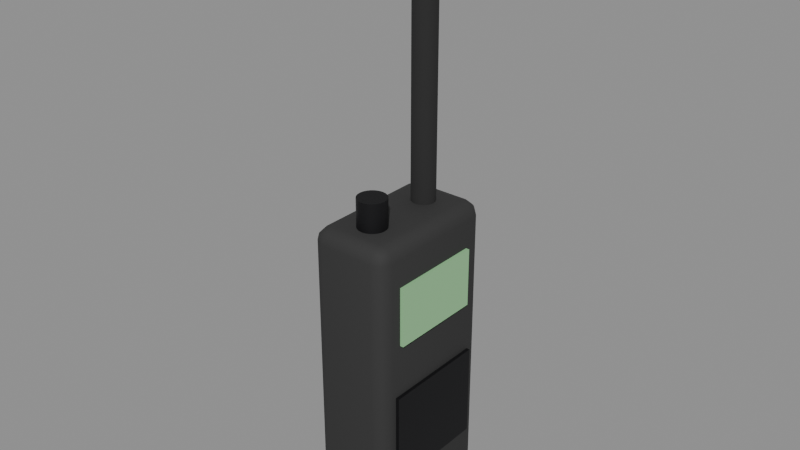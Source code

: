 # Source: SM_Radio.blend  (saved by Blender 5.3.31; exported with 4.5.12 LTS)
import bpy
from mathutils import Matrix  # noqa: F401  (used for matrix-valued properties, if any)

bpy.ops.wm.read_factory_settings(use_empty=True)
scene = bpy.context.scene
scene.name = 'Scene'

# ---- materials (node trees are filled in below, after node groups)
mat_m_blackpolymer = bpy.data.materials.new('M_BlackPolymer')
mat_m_blackpolymer.diffuse_color = (0.03, 0.03, 0.03, 1.0)
mat_m_rubber = bpy.data.materials.new('M_Rubber')
mat_m_rubber.diffuse_color = (0.02, 0.02, 0.02, 1.0)
mat_m_darksteel = bpy.data.materials.new('M_DarkSteel')
mat_m_darksteel.diffuse_color = (0.02, 0.02, 0.022, 1.0)
mat_m_c_295929_0 = bpy.data.materials.new('M_C_295929_0')
mat_m_c_295929_0.diffuse_color = (0.3, 0.6, 0.3, 1.0)

# ---- node groups
ng_smooth_by_angle = bpy.data.node_groups.new('Smooth by Angle', 'GeometryNodeTree')
_s = ng_smooth_by_angle.interface.new_socket(name='Mesh', in_out='OUTPUT', socket_type='NodeSocketGeometry')
_s = ng_smooth_by_angle.interface.new_socket(name='Mesh', in_out='INPUT', socket_type='NodeSocketGeometry')
_s = ng_smooth_by_angle.interface.new_socket(name='Angle', in_out='INPUT', socket_type='NodeSocketFloat')
_s.subtype = 'ANGLE'
_s.default_value = 0.5236
_s.min_value = 0.0
_s.max_value = 3.142
_s.description = 'Maximum face angle for smooth edges'
_s = ng_smooth_by_angle.interface.new_socket(name='Ignore Sharpness', in_out='INPUT', socket_type='NodeSocketBool')
_s.force_non_field = True
ng_smooth_by_angle.is_modifier = True
_N = ng_smooth_by_angle.nodes; _L = ng_smooth_by_angle.links
n0 = _N.new('GeometryNodeSetShadeSmooth'); n0.name = 'Set Shade Smooth'; n0.location = (120, -80)
n0.domain = 'EDGE'
n1 = _N.new('GeometryNodeSetShadeSmooth'); n1.name = 'Set Shade Smooth.001'; n1.location = (300, -80)
n2 = _N.new('NodeGroupOutput'); n2.name = 'Group Output'; n2.location = (480, -80)
n3 = _N.new('GeometryNodeInputMeshEdgeAngle'); n3.name = 'Edge Angle'; n3.location = (-440, -240)
n4 = _N.new('NodeGroupInput'); n4.name = 'Group Input'; n4.location = (-80, -80)
n5 = _N.new('GeometryNodeInputEdgeSmooth'); n5.name = 'Is Edge Smooth'; n5.location = (-260, -120)
n6 = _N.new('GeometryNodeInputShadeSmooth'); n6.name = 'Is Shade Smooth'; n6.location = (-440, -397)
n7 = _N.new('FunctionNodeCompare'); n7.name = 'Compare'; n7.location = (-260, -260)
n7.operation = 'LESS_EQUAL'
n8 = _N.new('FunctionNodeBooleanMath'); n8.name = 'Boolean Math.001'; n8.location = (-80, -260)
n9 = _N.new('NodeGroupInput'); n9.name = 'Group Input.001'; n9.location = (-440, -329)
n10 = _N.new('NodeGroupInput'); n10.name = 'Group Input.002'; n10.location = (-259, -189)
n11 = _N.new('FunctionNodeBooleanMath'); n11.name = 'Boolean Math'; n11.location = (-80, -149)
n11.operation = 'OR'
n12 = _N.new('FunctionNodeBooleanMath'); n12.name = 'Boolean Math.002'; n12.location = (-260, -380)
n12.operation = 'OR'
n13 = _N.new('NodeGroupInput'); n13.name = 'Group Input.003'; n13.location = (-440, -460)
_L.new(n3.outputs[0], n7.inputs[0])
_L.new(n1.outputs[0], n2.inputs[0])
_L.new(n9.outputs[1], n7.inputs[1])
_L.new(n7.outputs[0], n8.inputs[0])
_L.new(n4.outputs[0], n0.inputs[0])
_L.new(n0.outputs[0], n1.inputs[0])
_L.new(n8.outputs[0], n0.inputs[2])
_L.new(n10.outputs[2], n11.inputs[1])
_L.new(n5.outputs[0], n11.inputs[0])
_L.new(n11.outputs[0], n0.inputs[1])
_L.new(n13.outputs[2], n12.inputs[1])
_L.new(n6.outputs[0], n12.inputs[0])
_L.new(n12.outputs[0], n8.inputs[1])
n2.is_active_output = True

# ---- material node trees
mat_m_blackpolymer.use_nodes = True; mat_m_blackpolymer.node_tree.nodes.clear()
_N = mat_m_blackpolymer.node_tree.nodes; _L = mat_m_blackpolymer.node_tree.links
n0 = _N.new('ShaderNodeBsdfPrincipled'); n0.name = 'Principled BSDF'; n0.location = (-200, 100)
n0.inputs[0].default_value = (0.03, 0.03, 0.03, 1.0)
n0.inputs[2].default_value = 0.85
n0.inputs[10].default_value = 0.005
n1 = _N.new('ShaderNodeOutputMaterial'); n1.name = 'Material Output'; n1.location = (200, 100)
_L.new(n0.outputs[0], n1.inputs[0])
n1.is_active_output = True
mat_m_rubber.use_nodes = True; mat_m_rubber.node_tree.nodes.clear()
_N = mat_m_rubber.node_tree.nodes; _L = mat_m_rubber.node_tree.links
n0 = _N.new('ShaderNodeBsdfPrincipled'); n0.name = 'Principled BSDF'; n0.location = (-200, 100)
n0.inputs[0].default_value = (0.02, 0.02, 0.02, 1.0)
n0.inputs[2].default_value = 0.95
n0.inputs[10].default_value = 0.005
n1 = _N.new('ShaderNodeOutputMaterial'); n1.name = 'Material Output'; n1.location = (200, 100)
_L.new(n0.outputs[0], n1.inputs[0])
n1.is_active_output = True
mat_m_darksteel.use_nodes = True; mat_m_darksteel.node_tree.nodes.clear()
_N = mat_m_darksteel.node_tree.nodes; _L = mat_m_darksteel.node_tree.links
n0 = _N.new('ShaderNodeBsdfPrincipled'); n0.name = 'Principled BSDF'; n0.location = (-200, 100)
n0.inputs[0].default_value = (0.02, 0.02, 0.022, 1.0)
n0.inputs[1].default_value = 0.7
n0.inputs[2].default_value = 0.55
n0.inputs[10].default_value = 0.005
n1 = _N.new('ShaderNodeOutputMaterial'); n1.name = 'Material Output'; n1.location = (200, 100)
_L.new(n0.outputs[0], n1.inputs[0])
n1.is_active_output = True
mat_m_c_295929_0.use_nodes = True; mat_m_c_295929_0.node_tree.nodes.clear()
_N = mat_m_c_295929_0.node_tree.nodes; _L = mat_m_c_295929_0.node_tree.links
n0 = _N.new('ShaderNodeBsdfPrincipled'); n0.name = 'Principled BSDF'; n0.location = (-200, 100)
n0.inputs[0].default_value = (0.3, 0.6, 0.3, 1.0)
n0.inputs[2].default_value = 0.1
n0.inputs[10].default_value = 0.005
n1 = _N.new('ShaderNodeOutputMaterial'); n1.name = 'Material Output'; n1.location = (200, 100)
_L.new(n0.outputs[0], n1.inputs[0])
n1.is_active_output = True

# ---- meshes
me_sm_radio = bpy.data.meshes.new('SM_Radio')
me_sm_radio.from_pydata([(-0.0115, -0.024, 0.0), (-0.0115, -0.03, 0.006), (-0.0175, -0.024, 0.006), (-0.0115, -0.027, 0.0008016), (-0.0145, -0.024, 0.0008016), (-0.01437, -0.02687, 0.00158), (-0.0145, -0.0292, 0.006), (-0.0115, -0.0292, 0.003004), (-0.01437, -0.02842, 0.003131), (-0.0167, -0.024, 0.003004), (-0.0167, -0.027, 0.006), (-0.01592, -0.02687, 0.003131), (-0.0115, -0.03, 0.124), (-0.0115, -0.024, 0.13), (-0.0175, -0.024, 0.124), (-0.0115, -0.0292, 0.127), (-0.0145, -0.0292, 0.124), (-0.01437, -0.02842, 0.1269), (-0.0145, -0.024, 0.1292), (-0.0115, -0.027, 0.1292), (-0.01437, -0.02687, 0.1284), (-0.0167, -0.027, 0.124), (-0.0167, -0.024, 0.127), (-0.01592, -0.02687, 0.1269), (-0.0115, 0.024, 0.0), (-0.0175, 0.024, 0.006), (-0.0115, 0.03, 0.006), (-0.0145, 0.024, 0.0008016), (-0.0115, 0.027, 0.0008016), (-0.01437, 0.02687, 0.00158), (-0.0167, 0.027, 0.006), (-0.0167, 0.024, 0.003004), (-0.01592, 0.02687, 0.003131), (-0.0115, 0.0292, 0.003004), (-0.0145, 0.0292, 0.006), (-0.01437, 0.02842, 0.003131), (-0.0115, 0.024, 0.13), (-0.0115, 0.03, 0.124), (-0.0175, 0.024, 0.124), (-0.0115, 0.027, 0.1292), (-0.0145, 0.024, 0.1292), (-0.01437, 0.02687, 0.1284), (-0.0145, 0.0292, 0.124), (-0.0115, 0.0292, 0.127), (-0.01437, 0.02842, 0.1269), (-0.0167, 0.024, 0.127), (-0.0167, 0.027, 0.124), (-0.01592, 0.02687, 0.1269), (0.0115, -0.024, 0.0), (0.0175, -0.024, 0.006), (0.0115, -0.03, 0.006), (0.0145, -0.024, 0.0008016), (0.0115, -0.027, 0.0008016), (0.01437, -0.02687, 0.00158), (0.0167, -0.027, 0.006), (0.0167, -0.024, 0.003004), (0.01592, -0.02687, 0.003131), (0.0115, -0.0292, 0.003004), (0.0145, -0.0292, 0.006), (0.01437, -0.02842, 0.003131), (0.0115, -0.024, 0.13), (0.0115, -0.03, 0.124), (0.0175, -0.024, 0.124), (0.0115, -0.027, 0.1292), (0.0145, -0.024, 0.1292), (0.01437, -0.02687, 0.1284), (0.0145, -0.0292, 0.124), (0.0115, -0.0292, 0.127), (0.01437, -0.02842, 0.1269), (0.0167, -0.024, 0.127), (0.0167, -0.027, 0.124), (0.01592, -0.02687, 0.1269), (0.0115, 0.024, 0.0), (0.0115, 0.03, 0.006), (0.0175, 0.024, 0.006), (0.0115, 0.027, 0.0008016), (0.0145, 0.024, 0.0008016), (0.01437, 0.02687, 0.00158), (0.0145, 0.0292, 0.006), (0.0115, 0.0292, 0.003004), (0.01437, 0.02842, 0.003131), (0.0167, 0.024, 0.003004), (0.0167, 0.027, 0.006), (0.01592, 0.02687, 0.003131), (0.0115, 0.024, 0.13), (0.0175, 0.024, 0.124), (0.0115, 0.03, 0.124), (0.0145, 0.024, 0.1292), (0.0115, 0.027, 0.1292), (0.01437, 0.02687, 0.1284), (0.0167, 0.027, 0.124), (0.0167, 0.024, 0.127), (0.01592, 0.02687, 0.1269), (0.0115, 0.0292, 0.127), (0.0145, 0.0292, 0.124), (0.01437, 0.02842, 0.1269), (0.0, 0.02, 0.13), (0.0, 0.02, 0.25), (0.001294, 0.01983, 0.13), (0.001294, 0.01983, 0.25), (0.0025, 0.01933, 0.13), (0.0025, 0.01933, 0.25), (0.003536, 0.01854, 0.13), (0.003536, 0.01854, 0.25), (0.00433, 0.0175, 0.13), (0.00433, 0.0175, 0.25), (0.00483, 0.01629, 0.13), (0.00483, 0.01629, 0.25), (0.005, 0.015, 0.13), (0.005, 0.015, 0.25), (0.00483, 0.01371, 0.13), (0.00483, 0.01371, 0.25), (0.00433, 0.0125, 0.13), (0.00433, 0.0125, 0.25), (0.003536, 0.01146, 0.13), (0.003536, 0.01146, 0.25), (0.0025, 0.01067, 0.13), (0.0025, 0.01067, 0.25), (0.001294, 0.01017, 0.13), (0.001294, 0.01017, 0.25), (0.0, 0.01, 0.13), (0.0, 0.01, 0.25), (-0.001294, 0.01017, 0.13), (-0.001294, 0.01017, 0.25), (-0.0025, 0.01067, 0.13), (-0.0025, 0.01067, 0.25), (-0.003536, 0.01146, 0.13), (-0.003536, 0.01146, 0.25), (-0.00433, 0.0125, 0.13), (-0.00433, 0.0125, 0.25), (-0.00483, 0.01371, 0.13), (-0.00483, 0.01371, 0.25), (-0.005, 0.015, 0.13), (-0.005, 0.015, 0.25), (-0.00483, 0.01629, 0.13), (-0.00483, 0.01629, 0.25), (-0.00433, 0.0175, 0.13), (-0.00433, 0.0175, 0.25), (-0.003536, 0.01854, 0.13), (-0.003536, 0.01854, 0.25), (-0.0025, 0.01933, 0.13), (-0.0025, 0.01933, 0.25), (-0.001294, 0.01983, 0.13), (-0.001294, 0.01983, 0.25), (0.0, -0.009, 0.13), (0.0, -0.009, 0.142), (0.001553, -0.009204, 0.13), (0.001553, -0.009204, 0.142), (0.003, -0.009804, 0.13), (0.003, -0.009804, 0.142), (0.004243, -0.01076, 0.13), (0.004243, -0.01076, 0.142), (0.005196, -0.012, 0.13), (0.005196, -0.012, 0.142), (0.005796, -0.01345, 0.13), (0.005796, -0.01345, 0.142), (0.006, -0.015, 0.13), (0.006, -0.015, 0.142), (0.005796, -0.01655, 0.13), (0.005796, -0.01655, 0.142), (0.005196, -0.018, 0.13), (0.005196, -0.018, 0.142), (0.004243, -0.01924, 0.13), (0.004243, -0.01924, 0.142), (0.003, -0.0202, 0.13), (0.003, -0.0202, 0.142), (0.001553, -0.0208, 0.13), (0.001553, -0.0208, 0.142), (0.0, -0.021, 0.13), (0.0, -0.021, 0.142), (-0.001553, -0.0208, 0.13), (-0.001553, -0.0208, 0.142), (-0.003, -0.0202, 0.13), (-0.003, -0.0202, 0.142), (-0.004243, -0.01924, 0.13), (-0.004243, -0.01924, 0.142), (-0.005196, -0.018, 0.13), (-0.005196, -0.018, 0.142), (-0.005796, -0.01655, 0.13), (-0.005796, -0.01655, 0.142), (-0.006, -0.015, 0.13), (-0.006, -0.015, 0.142), (-0.005796, -0.01345, 0.13), (-0.005796, -0.01345, 0.142), (-0.005196, -0.012, 0.13), (-0.005196, -0.012, 0.142), (-0.004243, -0.01076, 0.13), (-0.004243, -0.01076, 0.142), (-0.003, -0.009804, 0.13), (-0.003, -0.009804, 0.142), (-0.001553, -0.009204, 0.13), (-0.001553, -0.009204, 0.142), (0.017, -0.02, 0.0875), (0.017, -0.02, 0.1125), (0.017, 0.02, 0.0875), (0.017, 0.02, 0.1125), (0.019, -0.02, 0.0875), (0.019, -0.02, 0.1125), (0.019, 0.02, 0.0875), (0.019, 0.02, 0.1125), (0.017, -0.0225, 0.025), (0.017, -0.0225, 0.065), (0.017, 0.0225, 0.025), (0.017, 0.0225, 0.065), (0.019, -0.0225, 0.025), (0.019, -0.0225, 0.065), (0.019, 0.0225, 0.025), (0.019, 0.0225, 0.065)], [], [(0, 3, 5, 4), (3, 7, 8, 5), (1, 6, 8, 7), (6, 10, 11, 8), (2, 9, 11, 10), (9, 4, 5, 11), (5, 8, 11), (12, 15, 17, 16), (15, 19, 20, 17), (13, 18, 20, 19), (18, 22, 23, 20), (14, 21, 23, 22), (21, 16, 17, 23), (17, 20, 23), (24, 27, 29, 28), (27, 31, 32, 29), (25, 30, 32, 31), (30, 34, 35, 32), (26, 33, 35, 34), (33, 28, 29, 35), (29, 32, 35), (36, 39, 41, 40), (39, 43, 44, 41), (37, 42, 44, 43), (42, 46, 47, 44), (38, 45, 47, 46), (45, 40, 41, 47), (41, 44, 47), (48, 51, 53, 52), (51, 55, 56, 53), (49, 54, 56, 55), (54, 58, 59, 56), (50, 57, 59, 58), (57, 52, 53, 59), (53, 56, 59), (60, 63, 65, 64), (63, 67, 68, 65), (61, 66, 68, 67), (66, 70, 71, 68), (62, 69, 71, 70), (69, 64, 65, 71), (65, 68, 71), (72, 75, 77, 76), (75, 79, 80, 77), (73, 78, 80, 79), (78, 82, 83, 80), (74, 81, 83, 82), (81, 76, 77, 83), (77, 80, 83), (84, 87, 89, 88), (87, 91, 92, 89), (85, 90, 92, 91), (90, 94, 95, 92), (86, 93, 95, 94), (93, 88, 89, 95), (89, 92, 95), (24, 0, 4, 27), (27, 4, 9, 31), (31, 9, 2, 25), (1, 12, 16, 6), (6, 16, 21, 10), (10, 21, 14, 2), (13, 36, 40, 18), (18, 40, 45, 22), (22, 45, 38, 14), (37, 26, 34, 42), (42, 34, 30, 46), (46, 30, 25, 38), (72, 24, 28, 75), (75, 28, 33, 79), (79, 33, 26, 73), (36, 84, 88, 39), (39, 88, 93, 43), (43, 93, 86, 37), (85, 74, 82, 90), (90, 82, 78, 94), (94, 78, 73, 86), (48, 72, 76, 51), (51, 76, 81, 55), (55, 81, 74, 49), (84, 60, 64, 87), (87, 64, 69, 91), (91, 69, 62, 85), (61, 50, 58, 66), (66, 58, 54, 70), (70, 54, 49, 62), (0, 48, 52, 3), (3, 52, 57, 7), (7, 57, 50, 1), (60, 13, 19, 63), (63, 19, 15, 67), (67, 15, 12, 61), (24, 72, 48, 0), (2, 14, 38, 25), (50, 61, 12, 1), (84, 36, 13, 60), (26, 37, 86, 73), (74, 85, 62, 49), (96, 97, 99, 98), (98, 99, 101, 100), (100, 101, 103, 102), (102, 103, 105, 104), (104, 105, 107, 106), (106, 107, 109, 108), (108, 109, 111, 110), (110, 111, 113, 112), (112, 113, 115, 114), (114, 115, 117, 116), (116, 117, 119, 118), (118, 119, 121, 120), (120, 121, 123, 122), (122, 123, 125, 124), (124, 125, 127, 126), (126, 127, 129, 128), (128, 129, 131, 130), (130, 131, 133, 132), (132, 133, 135, 134), (134, 135, 137, 136), (136, 137, 139, 138), (138, 139, 141, 140), (99, 97, 143, 141, 139, 137, 135, 133, 131, 129, 127, 125, 123, 121, 119, 117, 115, 113, 111, 109, 107, 105, 103, 101), (140, 141, 143, 142), (142, 143, 97, 96), (96, 98, 100, 102, 104, 106, 108, 110, 112, 114, 116, 118, 120, 122, 124, 126, 128, 130, 132, 134, 136, 138, 140, 142), (144, 145, 147, 146), (146, 147, 149, 148), (148, 149, 151, 150), (150, 151, 153, 152), (152, 153, 155, 154), (154, 155, 157, 156), (156, 157, 159, 158), (158, 159, 161, 160), (160, 161, 163, 162), (162, 163, 165, 164), (164, 165, 167, 166), (166, 167, 169, 168), (168, 169, 171, 170), (170, 171, 173, 172), (172, 173, 175, 174), (174, 175, 177, 176), (176, 177, 179, 178), (178, 179, 181, 180), (180, 181, 183, 182), (182, 183, 185, 184), (184, 185, 187, 186), (186, 187, 189, 188), (147, 145, 191, 189, 187, 185, 183, 181, 179, 177, 175, 173, 171, 169, 167, 165, 163, 161, 159, 157, 155, 153, 151, 149), (188, 189, 191, 190), (190, 191, 145, 144), (144, 146, 148, 150, 152, 154, 156, 158, 160, 162, 164, 166, 168, 170, 172, 174, 176, 178, 180, 182, 184, 186, 188, 190), (192, 193, 195, 194), (194, 195, 199, 198), (198, 199, 197, 196), (196, 197, 193, 192), (194, 198, 196, 192), (199, 195, 193, 197), (200, 201, 203, 202), (202, 203, 207, 206), (206, 207, 205, 204), (204, 205, 201, 200), (202, 206, 204, 200), (207, 203, 201, 205)])
me_sm_radio.polygons.foreach_set('use_smooth', [True] * 162)
me_sm_radio.polygons.foreach_set('material_index', [0, 0, 0, 0, 0, 0, 0, 0, 0, 0, 0, 0, 0, 0, 0, 0, 0, 0, 0, 0, 0, 0, 0, 0, 0, 0, 0, 0, 0, 0, 0, 0, 0, 0, 0, 0, 0, 0, 0, 0, 0, 0, 0, 0, 0, 0, 0, 0, 0, 0, 0, 0, 0, 0, 0, 0, 0, 0, 0, 0, 0, 0, 0, 0, 0, 0, 0, 0, 0, 0, 0, 0, 0, 0, 0, 0, 0, 0, 0, 0, 0, 0, 0, 0, 0, 0, 0, 0, 0, 0, 0, 0, 0, 0, 0, 0, 0, 0, 1, 1, 1, 1, 1, 1, 1, 1, 1, 1, 1, 1, 1, 1, 1, 1, 1, 1, 1, 1, 1, 1, 1, 1, 1, 1, 2, 2, 2, 2, 2, 2, 2, 2, 2, 2, 2, 2, 2, 2, 2, 2, 2, 2, 2, 2, 2, 2, 2, 2, 2, 2, 3, 3, 3, 3, 3, 3, 2, 2, 2, 2, 2, 2])
_uv = me_sm_radio.uv_layers.new(name='UVMap')
_uv.uv.foreach_set('vector', [-0.0575, -0.12, -0.0575, -0.135, -0.07185, -0.1343, -0.07248, -0.12, -0.0575, 0.004008, -0.0575, 0.01502, -0.07185, 0.01565, -0.07185, 0.007901, -0.0575, 0.03, -0.07248, 0.03, -0.07185, 0.01565, -0.0575, 0.01502, -0.146, 0.03, -0.135, 0.03, -0.1343, 0.01565, -0.1421, 0.01565, -0.12, 0.03, -0.12, 0.01502, -0.1343, 0.01565, -0.135, 0.03, -0.12, 0.01502, -0.12, 0.004008, -0.1343, 0.007901, -0.1343, 0.01565, -0.1343, 0.007901, -0.1421, 0.01565, -0.1343, 0.01565, -0.0575, 0.62, -0.0575, 0.635, -0.07185, 0.6343, -0.07248, 0.62, -0.0575, 0.635, -0.0575, 0.646, -0.07185, 0.6421, -0.07185, 0.6343, -0.0575, -0.12, -0.07248, -0.12, -0.07185, -0.1343, -0.0575, -0.135, -0.12, 0.646, -0.12, 0.635, -0.1343, 0.6343, -0.1343, 0.6421, -0.12, 0.62, -0.135, 0.62, -0.1343, 0.6343, -0.12, 0.635, -0.135, 0.62, -0.146, 0.62, -0.1421, 0.6343, -0.1343, 0.6343, -0.1421, 0.6343, -0.1343, 0.6421, -0.1343, 0.6343, -0.0575, 0.12, -0.07248, 0.12, -0.07185, 0.1343, -0.0575, 0.135, 0.12, 0.004008, 0.12, 0.01502, 0.1343, 0.01565, 0.1343, 0.007901, 0.12, 0.03, 0.135, 0.03, 0.1343, 0.01565, 0.12, 0.01502, 0.135, 0.03, 0.146, 0.03, 0.1421, 0.01565, 0.1343, 0.01565, -0.0575, 0.03, -0.0575, 0.01502, -0.07185, 0.01565, -0.07248, 0.03, -0.0575, 0.01502, -0.0575, 0.004008, -0.07185, 0.007901, -0.07185, 0.01565, 0.1343, 0.007901, 0.1343, 0.01565, 0.1421, 0.01565, -0.0575, 0.12, -0.0575, 0.135, -0.07185, 0.1343, -0.07248, 0.12, -0.0575, 0.646, -0.0575, 0.635, -0.07185, 0.6343, -0.07185, 0.6421, -0.0575, 0.62, -0.07248, 0.62, -0.07185, 0.6343, -0.0575, 0.635, 0.146, 0.62, 0.135, 0.62, 0.1343, 0.6343, 0.1421, 0.6343, 0.12, 0.62, 0.12, 0.635, 0.1343, 0.6343, 0.135, 0.62, 0.12, 0.635, 0.12, 0.646, 0.1343, 0.6421, 0.1343, 0.6343, 0.1343, 0.6421, 0.1421, 0.6343, 0.1343, 0.6343, 0.0575, -0.12, 0.07248, -0.12, 0.07185, -0.1343, 0.0575, -0.135, -0.12, 0.004008, -0.12, 0.01502, -0.1343, 0.01565, -0.1343, 0.007901, -0.12, 0.03, -0.135, 0.03, -0.1343, 0.01565, -0.12, 0.01502, -0.135, 0.03, -0.146, 0.03, -0.1421, 0.01565, -0.1343, 0.01565, 0.0575, 0.03, 0.0575, 0.01502, 0.07185, 0.01565, 0.07248, 0.03, 0.0575, 0.01502, 0.0575, 0.004008, 0.07185, 0.007901, 0.07185, 0.01565, -0.1343, 0.007901, -0.1343, 0.01565, -0.1421, 0.01565, 0.0575, -0.12, 0.0575, -0.135, 0.07185, -0.1343, 0.07248, -0.12, 0.0575, 0.646, 0.0575, 0.635, 0.07185, 0.6343, 0.07185, 0.6421, 0.0575, 0.62, 0.07248, 0.62, 0.07185, 0.6343, 0.0575, 0.635, -0.146, 0.62, -0.135, 0.62, -0.1343, 0.6343, -0.1421, 0.6343, -0.12, 0.62, -0.12, 0.635, -0.1343, 0.6343, -0.135, 0.62, -0.12, 0.635, -0.12, 0.646, -0.1343, 0.6421, -0.1343, 0.6343, -0.1343, 0.6421, -0.1421, 0.6343, -0.1343, 0.6343, 0.0575, 0.12, 0.0575, 0.135, 0.07185, 0.1343, 0.07248, 0.12, 0.0575, 0.004008, 0.0575, 0.01502, 0.07185, 0.01565, 0.07185, 0.007901, 0.0575, 0.03, 0.07248, 0.03, 0.07185, 0.01565, 0.0575, 0.01502, 0.146, 0.03, 0.135, 0.03, 0.1343, 0.01565, 0.1421, 0.01565, 0.12, 0.03, 0.12, 0.01502, 0.1343, 0.01565, 0.135, 0.03, 0.12, 0.01502, 0.12, 0.004008, 0.1343, 0.007901, 0.1343, 0.01565, 0.1343, 0.007901, 0.1421, 0.01565, 0.1343, 0.01565, 0.0575, 0.12, 0.07248, 0.12, 0.07185, 0.1343, 0.0575, 0.135, 0.12, 0.646, 0.12, 0.635, 0.1343, 0.6343, 0.1343, 0.6421, 0.12, 0.62, 0.135, 0.62, 0.1343, 0.6343, 0.12, 0.635, 0.135, 0.62, 0.146, 0.62, 0.1421, 0.6343, 0.1343, 0.6343, 0.0575, 0.62, 0.0575, 0.635, 0.07185, 0.6343, 0.07248, 0.62, 0.0575, 0.635, 0.0575, 0.646, 0.07185, 0.6421, 0.07185, 0.6343, 0.1343, 0.6421, 0.1343, 0.6343, 0.1421, 0.6343, -0.0575, 0.12, -0.0575, -0.12, -0.07248, -0.12, -0.07248, 0.12, 0.12, 0.004008, -0.12, 0.004008, -0.12, 0.01502, 0.12, 0.01502, 0.12, 0.01502, -0.12, 0.01502, -0.12, 0.03, 0.12, 0.03, -0.0575, 0.03, -0.0575, 0.62, -0.07248, 0.62, -0.07248, 0.03, -0.146, 0.03, -0.146, 0.62, -0.135, 0.62, -0.135, 0.03, -0.135, 0.03, -0.135, 0.62, -0.12, 0.62, -0.12, 0.03, -0.0575, -0.12, -0.0575, 0.12, -0.07248, 0.12, -0.07248, -0.12, -0.12, 0.646, 0.12, 0.646, 0.12, 0.635, -0.12, 0.635, -0.12, 0.635, 0.12, 0.635, 0.12, 0.62, -0.12, 0.62, -0.0575, 0.62, -0.0575, 0.03, -0.07248, 0.03, -0.07248, 0.62, 0.146, 0.62, 0.146, 0.03, 0.135, 0.03, 0.135, 0.62, 0.135, 0.62, 0.135, 0.03, 0.12, 0.03, 0.12, 0.62, 0.0575, 0.12, -0.0575, 0.12, -0.0575, 0.135, 0.0575, 0.135, 0.0575, 0.004008, -0.0575, 0.004008, -0.0575, 0.01502, 0.0575, 0.01502, 0.0575, 0.01502, -0.0575, 0.01502, -0.0575, 0.03, 0.0575, 0.03, -0.0575, 0.12, 0.0575, 0.12, 0.0575, 0.135, -0.0575, 0.135, -0.0575, 0.646, 0.0575, 0.646, 0.0575, 0.635, -0.0575, 0.635, -0.0575, 0.635, 0.0575, 0.635, 0.0575, 0.62, -0.0575, 0.62, 0.12, 0.62, 0.12, 0.03, 0.135, 0.03, 0.135, 0.62, 0.135, 0.62, 0.135, 0.03, 0.146, 0.03, 0.146, 0.62, 0.07248, 0.62, 0.07248, 0.03, 0.0575, 0.03, 0.0575, 0.62, 0.0575, -0.12, 0.0575, 0.12, 0.07248, 0.12, 0.07248, -0.12, -0.12, 0.004008, 0.12, 0.004008, 0.12, 0.01502, -0.12, 0.01502, -0.12, 0.01502, 0.12, 0.01502, 0.12, 0.03, -0.12, 0.03, 0.0575, 0.12, 0.0575, -0.12, 0.07248, -0.12, 0.07248, 0.12, 0.12, 0.646, -0.12, 0.646, -0.12, 0.635, 0.12, 0.635, 0.12, 0.635, -0.12, 0.635, -0.12, 0.62, 0.12, 0.62, 0.0575, 0.62, 0.0575, 0.03, 0.07248, 0.03, 0.07248, 0.62, -0.146, 0.62, -0.146, 0.03, -0.135, 0.03, -0.135, 0.62, -0.135, 0.62, -0.135, 0.03, -0.12, 0.03, -0.12, 0.62, -0.0575, -0.12, 0.0575, -0.12, 0.0575, -0.135, -0.0575, -0.135, -0.0575, 0.004008, 0.0575, 0.004008, 0.0575, 0.01502, -0.0575, 0.01502, -0.0575, 0.01502, 0.0575, 0.01502, 0.0575, 0.03, -0.0575, 0.03, 0.0575, -0.12, -0.0575, -0.12, -0.0575, -0.135, 0.0575, -0.135, 0.0575, 0.646, -0.0575, 0.646, -0.0575, 0.635, 0.0575, 0.635, 0.0575, 0.635, -0.0575, 0.635, -0.0575, 0.62, 0.0575, 0.62, -0.0575, 0.12, 0.0575, 0.12, 0.0575, -0.12, -0.0575, -0.12, -0.12, 0.03, -0.12, 0.62, 0.12, 0.62, 0.12, 0.03, 0.0575, 0.03, 0.0575, 0.62, -0.0575, 0.62, -0.0575, 0.03, 0.0575, 0.12, -0.0575, 0.12, -0.0575, -0.12, 0.0575, -0.12, -0.0575, 0.03, -0.0575, 0.62, 0.0575, 0.62, 0.0575, 0.03, 0.12, 0.03, 0.12, 0.62, -0.12, 0.62, -0.12, 0.03, 0.0, 0.65, 0.0, 1.25, 0.00647, 1.25, 0.00647, 0.65, 0.00647, 0.65, 0.00647, 1.25, 0.0125, 1.25, 0.0125, 0.65, 0.0125, 0.65, 0.0125, 1.25, 0.01768, 1.25, 0.01768, 0.65, 0.09268, 0.65, 0.09268, 1.25, 0.0875, 1.25, 0.0875, 0.65, 0.0875, 0.65, 0.0875, 1.25, 0.08147, 1.25, 0.08147, 0.65, 0.08147, 0.65, 0.08147, 1.25, 0.075, 1.25, 0.075, 0.65, 0.075, 0.65, 0.075, 1.25, 0.06853, 1.25, 0.06853, 0.65, 0.06853, 0.65, 0.06853, 1.25, 0.0625, 1.25, 0.0625, 0.65, 0.0625, 0.65, 0.0625, 1.25, 0.05732, 1.25, 0.05732, 0.65, 0.01768, 0.65, 0.01768, 1.25, 0.0125, 1.25, 0.0125, 0.65, 0.0125, 0.65, 0.0125, 1.25, 0.00647, 1.25, 0.00647, 0.65, 0.00647, 0.65, 0.00647, 1.25, 0.0, 1.25, 0.0, 0.65, 0.0, 0.65, 0.0, 1.25, -0.00647, 1.25, -0.00647, 0.65, -0.00647, 0.65, -0.00647, 1.25, -0.0125, 1.25, -0.0125, 0.65, -0.0125, 0.65, -0.0125, 1.25, -0.01768, 1.25, -0.01768, 0.65, 0.05732, 0.65, 0.05732, 1.25, 0.0625, 1.25, 0.0625, 0.65, 0.0625, 0.65, 0.0625, 1.25, 0.06853, 1.25, 0.06853, 0.65, 0.06853, 0.65, 0.06853, 1.25, 0.075, 1.25, 0.075, 0.65, 0.075, 0.65, 0.075, 1.25, 0.08147, 1.25, 0.08147, 0.65, 0.08147, 0.65, 0.08147, 1.25, 0.0875, 1.25, 0.0875, 0.65, 0.0875, 0.65, 0.0875, 1.25, 0.09268, 1.25, 0.09268, 0.65, -0.01768, 0.65, -0.01768, 1.25, -0.0125, 1.25, -0.0125, 0.65, 0.00647, 0.09915, 0.0, 0.1, -0.00647, 0.09915, -0.0125, 0.09665, -0.01768, 0.09268, -0.02165, 0.0875, -0.02415, 0.08147, -0.025, 0.075, -0.02415, 0.06853, -0.02165, 0.0625, -0.01768, 0.05732, -0.0125, 0.05335, -0.00647, 0.05085, 0.0, 0.05, 0.00647, 0.05085, 0.0125, 0.05335, 0.01768, 0.05732, 0.02165, 0.0625, 0.02415, 0.06853, 0.025, 0.075, 0.02415, 0.08147, 0.02165, 0.0875, 0.01768, 0.09268, 0.0125, 0.09665, -0.0125, 0.65, -0.0125, 1.25, -0.00647, 1.25, -0.00647, 0.65, -0.00647, 0.65, -0.00647, 1.25, 0.0, 1.25, 0.0, 0.65, 0.0, 0.1, 0.00647, 0.09915, 0.0125, 0.09665, 0.01768, 0.09268, 0.02165, 0.0875, 0.02415, 0.08147, 0.025, 0.075, 0.02415, 0.06853, 0.02165, 0.0625, 0.01768, 0.05732, 0.0125, 0.05335, 0.00647, 0.05085, 0.0, 0.05, -0.00647, 0.05085, -0.0125, 0.05335, -0.01768, 0.05732, -0.02165, 0.0625, -0.02415, 0.06853, -0.025, 0.075, -0.02415, 0.08147, -0.02165, 0.0875, -0.01768, 0.09268, -0.0125, 0.09665, -0.00647, 0.09915, 0.0, 0.65, 0.0, 0.71, 0.007765, 0.71, 0.007765, 0.65, 0.007765, 0.65, 0.007765, 0.71, 0.015, 0.71, 0.015, 0.65, 0.015, 0.65, 0.015, 0.71, 0.02121, 0.71, 0.02121, 0.65, -0.05379, 0.65, -0.05379, 0.71, -0.06, 0.71, -0.06, 0.65, -0.06, 0.65, -0.06, 0.71, -0.06724, 0.71, -0.06724, 0.65, -0.06724, 0.65, -0.06724, 0.71, -0.075, 0.71, -0.075, 0.65, -0.075, 0.65, -0.075, 0.71, -0.08276, 0.71, -0.08276, 0.65, -0.08276, 0.65, -0.08276, 0.71, -0.09, 0.71, -0.09, 0.65, -0.09, 0.65, -0.09, 0.71, -0.09621, 0.71, -0.09621, 0.65, 0.02121, 0.65, 0.02121, 0.71, 0.015, 0.71, 0.015, 0.65, 0.015, 0.65, 0.015, 0.71, 0.007765, 0.71, 0.007765, 0.65, 0.007765, 0.65, 0.007765, 0.71, 0.0, 0.71, 0.0, 0.65, 0.0, 0.65, 0.0, 0.71, -0.007765, 0.71, -0.007765, 0.65, -0.007765, 0.65, -0.007765, 0.71, -0.015, 0.71, -0.015, 0.65, -0.015, 0.65, -0.015, 0.71, -0.02121, 0.71, -0.02121, 0.65, -0.09621, 0.65, -0.09621, 0.71, -0.09, 0.71, -0.09, 0.65, -0.09, 0.65, -0.09, 0.71, -0.08276, 0.71, -0.08276, 0.65, -0.08276, 0.65, -0.08276, 0.71, -0.075, 0.71, -0.075, 0.65, -0.075, 0.65, -0.075, 0.71, -0.06724, 0.71, -0.06724, 0.65, -0.06724, 0.65, -0.06724, 0.71, -0.06, 0.71, -0.06, 0.65, -0.06, 0.65, -0.06, 0.71, -0.05379, 0.71, -0.05379, 0.65, -0.02121, 0.65, -0.02121, 0.71, -0.015, 0.71, -0.015, 0.65, 0.007765, -0.04602, 0.0, -0.045, -0.007765, -0.04602, -0.015, -0.04902, -0.02121, -0.05379, -0.02598, -0.06, -0.02898, -0.06724, -0.03, -0.075, -0.02898, -0.08276, -0.02598, -0.09, -0.02121, -0.09621, -0.015, -0.101, -0.007765, -0.104, 0.0, -0.105, 0.007765, -0.104, 0.015, -0.101, 0.02121, -0.09621, 0.02598, -0.09, 0.02898, -0.08276, 0.03, -0.075, 0.02898, -0.06724, 0.02598, -0.06, 0.02121, -0.05379, 0.015, -0.04902, -0.015, 0.65, -0.015, 0.71, -0.007765, 0.71, -0.007765, 0.65, -0.007765, 0.65, -0.007765, 0.71, 0.0, 0.71, 0.0, 0.65, 0.0, -0.045, 0.007765, -0.04602, 0.015, -0.04902, 0.02121, -0.05379, 0.02598, -0.06, 0.02898, -0.06724, 0.03, -0.075, 0.02898, -0.08276, 0.02598, -0.09, 0.02121, -0.09621, 0.015, -0.101, 0.007765, -0.104, 0.0, -0.105, -0.007765, -0.104, -0.015, -0.101, -0.02121, -0.09621, -0.02598, -0.09, -0.02898, -0.08276, -0.03, -0.075, -0.02898, -0.06724, -0.02598, -0.06, -0.02121, -0.05379, -0.015, -0.04902, -0.007765, -0.04602, -0.1, 0.4375, -0.1, 0.5625, 0.1, 0.5625, 0.1, 0.4375, 0.085, 0.4375, 0.085, 0.5625, 0.095, 0.5625, 0.095, 0.4375, 0.1, 0.4375, 0.1, 0.5625, -0.1, 0.5625, -0.1, 0.4375, 0.095, 0.4375, 0.095, 0.5625, 0.085, 0.5625, 0.085, 0.4375, 0.085, 0.1, 0.095, 0.1, 0.095, -0.1, 0.085, -0.1, 0.095, 0.1, 0.085, 0.1, 0.085, -0.1, 0.095, -0.1, -0.1125, 0.125, -0.1125, 0.325, 0.1125, 0.325, 0.1125, 0.125, 0.085, 0.125, 0.085, 0.325, 0.095, 0.325, 0.095, 0.125, 0.1125, 0.125, 0.1125, 0.325, -0.1125, 0.325, -0.1125, 0.125, 0.095, 0.125, 0.095, 0.325, 0.085, 0.325, 0.085, 0.125, 0.085, 0.1125, 0.095, 0.1125, 0.095, -0.1125, 0.085, -0.1125, 0.095, 0.1125, 0.085, 0.1125, 0.085, -0.1125, 0.095, -0.1125])
me_sm_radio.materials.append(mat_m_blackpolymer)
me_sm_radio.materials.append(mat_m_rubber)
me_sm_radio.materials.append(mat_m_darksteel)
me_sm_radio.materials.append(mat_m_c_295929_0)
me_sm_radio.update()

# ---- objects
ob_sm_radio = bpy.data.objects.new('SM_Radio', me_sm_radio)

# ---- transforms, parenting, visibility, modifiers, constraints
ob_sm_radio.location = (0.0, 0.0, 0.0)
_m = ob_sm_radio.modifiers.new('Smooth by Angle', 'NODES')
_m.node_group = ng_smooth_by_angle
_gi = [s.identifier for s in ng_smooth_by_angle.interface.items_tree if s.item_type == 'SOCKET' and s.in_out == 'INPUT']
_m[_gi[1]] = 0.6109  # 'Angle'
_m.use_pin_to_last = True
_m.show_group_selector = False

# ---- collection membership
scene.collection.objects.link(ob_sm_radio)

# ---- scene / render settings (as saved in the file)
scene.frame_start = 1; scene.frame_end = 250; scene.frame_set(1)
scene.render.engine = 'BLENDER_EEVEE_NEXT'
scene.render.bake_bias = 0.0
scene.render.bake_samples = 0
scene.render.compositor_device = 'GPU'
scene.eevee.use_volume_custom_range = False
scene.eevee.fast_gi_thickness_near = 0.1
scene.eevee.fast_gi_thickness_far = 0.0
scene.eevee.ray_tracing_options.screen_trace_thickness = 0.1
bpy.context.view_layer.update()

# ---- added for rendering (the .blend has no active camera and no usable light): camera, sun + grey world if the file has none
cam_auto = bpy.data.cameras.new('AutoCamera')
cam_auto.lens = 50.0
cam_auto.sensor_width = 36.0
cam_auto.clip_end = 1000.0
ob_auto_camera = bpy.data.objects.new('AutoCamera', cam_auto)
scene.collection.objects.link(ob_auto_camera)
ob_auto_camera.location = (0.24101, -0.288312, 0.317208)
ob_auto_camera.rotation_euler = (1.09748, -7.21219e-08, 0.694738)
scene.camera = ob_auto_camera
light_auto_sun = bpy.data.lights.new('AutoSun', 'SUN')
light_auto_sun.energy = 3.0
light_auto_sun.angle = 0.0523599
ob_auto_sun = bpy.data.objects.new('AutoSun', light_auto_sun)
scene.collection.objects.link(ob_auto_sun)
ob_auto_sun.rotation_euler = (0.872665, 0.174533, 0.523599)
if scene.world is None:
    world_auto = bpy.data.worlds.new('AutoWorld')
    world_auto.color = (0.3, 0.3, 0.3)
    scene.world = world_auto
bpy.context.view_layer.update()
